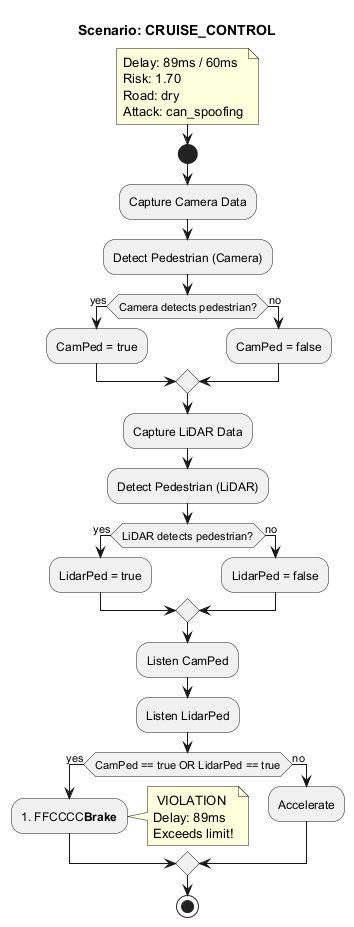

The diagram above was rendered by PlantUML. Its source (embedded in the PNG):
@startuml
title Scenario: CRUISE_CONTROL
note right
  Delay: 89ms / 60ms
  Risk: 1.70
  Road: dry
  Attack: can_spoofing
end note

start

:Capture Camera Data;
:Detect Pedestrian (Camera);

if (Camera detects pedestrian?) then (yes)
  :CamPed = true;
else (no)
  :CamPed = false;
endif

:Capture LiDAR Data;
:Detect Pedestrian (LiDAR);

if (LiDAR detects pedestrian?) then (yes)
  :LidarPed = true;
else (no)
  :LidarPed = false;
endif

:Listen CamPed;
:Listen LidarPed;

if (CamPed == true OR LidarPed == true) then (yes)
  :#FFCCCC**Brake**;
  note right
     VIOLATION
    Delay: 89ms
    Exceeds limit!
  end note
else (no)
  :Accelerate;
endif

stop

@enduml